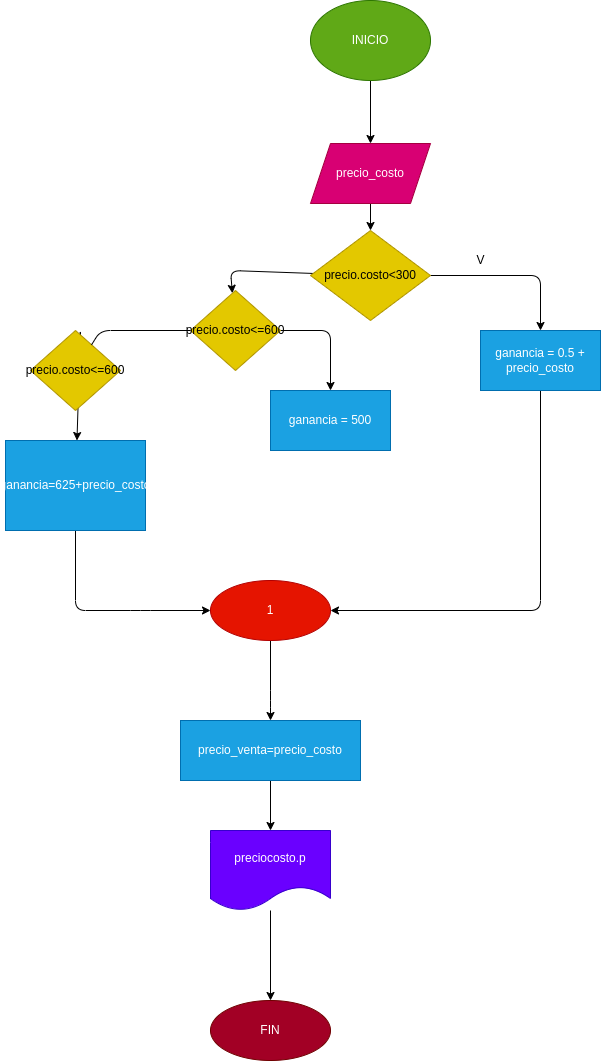

The diagram above was exported from draw.io. Its source (the exported page's mxGraphModel, read from the mxfile embedded in the PNG):
<mxGraphModel dx="903" dy="409" grid="1" gridSize="10" guides="1" tooltips="1" connect="1" arrows="1" fold="1" page="1" pageScale="1" pageWidth="827" pageHeight="1169" math="0" shadow="0">
  <root>
    <mxCell id="0" />
    <mxCell id="1" parent="0" />
    <mxCell id="4" value="" style="edgeStyle=none;html=1;" parent="1" source="3" target="5" edge="1">
      <mxGeometry relative="1" as="geometry">
        <mxPoint x="210" y="203" as="targetPoint" />
      </mxGeometry>
    </mxCell>
    <mxCell id="3" value="INICIO" style="ellipse;whiteSpace=wrap;html=1;fillColor=#60a917;fontColor=#ffffff;strokeColor=#2D7600;" parent="1" vertex="1">
      <mxGeometry x="150" y="30" width="120" height="80" as="geometry" />
    </mxCell>
    <mxCell id="7" value="" style="edgeStyle=none;html=1;" parent="1" source="5" target="6" edge="1">
      <mxGeometry relative="1" as="geometry" />
    </mxCell>
    <mxCell id="5" value="precio_costo" style="shape=parallelogram;perimeter=parallelogramPerimeter;whiteSpace=wrap;html=1;fixedSize=1;fillColor=#d80073;fontColor=#ffffff;strokeColor=#A50040;" parent="1" vertex="1">
      <mxGeometry x="150" y="173" width="120" height="60" as="geometry" />
    </mxCell>
    <mxCell id="8" style="edgeStyle=none;html=1;" parent="1" source="6" edge="1">
      <mxGeometry relative="1" as="geometry">
        <mxPoint x="380" y="360" as="targetPoint" />
        <Array as="points">
          <mxPoint x="380" y="305" />
        </Array>
      </mxGeometry>
    </mxCell>
    <mxCell id="10" value="" style="edgeStyle=none;html=1;" parent="1" source="6" target="9" edge="1">
      <mxGeometry relative="1" as="geometry">
        <Array as="points">
          <mxPoint x="70" y="300" />
        </Array>
      </mxGeometry>
    </mxCell>
    <mxCell id="6" value="precio.costo&amp;lt;300" style="rhombus;whiteSpace=wrap;html=1;fillColor=#e3c800;fontColor=#000000;strokeColor=#B09500;" parent="1" vertex="1">
      <mxGeometry x="150" y="260" width="120" height="90" as="geometry" />
    </mxCell>
    <mxCell id="12" value="" style="edgeStyle=none;html=1;startArrow=none;" parent="1" source="20" target="11" edge="1">
      <mxGeometry relative="1" as="geometry">
        <Array as="points">
          <mxPoint x="-80" y="360" />
        </Array>
      </mxGeometry>
    </mxCell>
    <mxCell id="17" value="" style="edgeStyle=none;html=1;fontColor=none;" parent="1" source="9" edge="1">
      <mxGeometry relative="1" as="geometry">
        <mxPoint x="170" y="420" as="targetPoint" />
        <Array as="points">
          <mxPoint x="170" y="360" />
        </Array>
      </mxGeometry>
    </mxCell>
    <mxCell id="9" value="precio.costo&amp;lt;=600" style="rhombus;whiteSpace=wrap;html=1;fillColor=#e3c800;fontColor=#000000;strokeColor=#B09500;" parent="1" vertex="1">
      <mxGeometry x="30" y="320" width="90" height="80" as="geometry" />
    </mxCell>
    <mxCell id="25" value="" style="edgeStyle=none;html=1;fontColor=none;" parent="1" source="11" target="24" edge="1">
      <mxGeometry relative="1" as="geometry">
        <Array as="points">
          <mxPoint x="-85" y="640" />
          <mxPoint x="-20" y="640" />
        </Array>
      </mxGeometry>
    </mxCell>
    <mxCell id="11" value="ganancia=625+precio_costo" style="whiteSpace=wrap;html=1;fillColor=#1ba1e2;fontColor=#ffffff;strokeColor=#006EAF;" parent="1" vertex="1">
      <mxGeometry x="-155" y="470" width="140" height="90" as="geometry" />
    </mxCell>
    <mxCell id="19" value="ganancia = 500" style="rounded=0;whiteSpace=wrap;html=1;fillColor=#1ba1e2;fontColor=#ffffff;strokeColor=#006EAF;" parent="1" vertex="1">
      <mxGeometry x="110" y="420" width="120" height="60" as="geometry" />
    </mxCell>
    <mxCell id="20" value="precio.costo&amp;lt;=600" style="rhombus;whiteSpace=wrap;html=1;fillColor=#e3c800;fontColor=#000000;strokeColor=#B09500;" parent="1" vertex="1">
      <mxGeometry x="-130" y="360" width="90" height="80" as="geometry" />
    </mxCell>
    <mxCell id="22" value="" style="edgeStyle=none;html=1;endArrow=none;" parent="1" source="9" target="20" edge="1">
      <mxGeometry relative="1" as="geometry">
        <mxPoint x="30" y="360" as="sourcePoint" />
        <mxPoint x="-80" y="400" as="targetPoint" />
        <Array as="points">
          <mxPoint x="-60" y="360" />
        </Array>
      </mxGeometry>
    </mxCell>
    <mxCell id="30" value="" style="edgeStyle=none;html=1;fontColor=#FFFFFF;" parent="1" source="24" target="29" edge="1">
      <mxGeometry relative="1" as="geometry">
        <Array as="points">
          <mxPoint x="110" y="730" />
        </Array>
      </mxGeometry>
    </mxCell>
    <mxCell id="24" value="1" style="ellipse;whiteSpace=wrap;html=1;fillColor=#e51400;fontColor=#ffffff;strokeColor=#B20000;" parent="1" vertex="1">
      <mxGeometry x="50" y="610" width="120" height="60" as="geometry" />
    </mxCell>
    <mxCell id="26" value="V" style="text;html=1;align=center;verticalAlign=middle;resizable=0;points=[];autosize=1;strokeColor=none;fillColor=none;fontColor=none;" parent="1" vertex="1">
      <mxGeometry x="310" y="280" width="20" height="20" as="geometry" />
    </mxCell>
    <mxCell id="28" style="edgeStyle=none;html=1;fontColor=#FFFFFF;" parent="1" source="27" edge="1">
      <mxGeometry relative="1" as="geometry">
        <mxPoint x="170" y="640" as="targetPoint" />
        <Array as="points">
          <mxPoint x="380" y="640" />
        </Array>
      </mxGeometry>
    </mxCell>
    <mxCell id="27" value="&lt;font color=&quot;#ffffff&quot;&gt;ganancia = 0.5 + precio_costo&lt;/font&gt;" style="rounded=0;whiteSpace=wrap;html=1;fontColor=#ffffff;fillColor=#1ba1e2;strokeColor=#006EAF;" parent="1" vertex="1">
      <mxGeometry x="320" y="360" width="120" height="60" as="geometry" />
    </mxCell>
    <mxCell id="32" value="" style="edgeStyle=none;html=1;" parent="1" source="29" target="31" edge="1">
      <mxGeometry relative="1" as="geometry" />
    </mxCell>
    <mxCell id="29" value="precio_venta=precio_costo" style="whiteSpace=wrap;html=1;fillColor=#1ba1e2;fontColor=#ffffff;strokeColor=#006EAF;" parent="1" vertex="1">
      <mxGeometry x="20" y="750" width="180" height="60" as="geometry" />
    </mxCell>
    <mxCell id="34" value="" style="edgeStyle=none;html=1;" parent="1" source="31" target="33" edge="1">
      <mxGeometry relative="1" as="geometry" />
    </mxCell>
    <mxCell id="31" value="preciocosto.p" style="shape=document;whiteSpace=wrap;html=1;boundedLbl=1;fillColor=#6a00ff;strokeColor=#3700CC;fontColor=#ffffff;" parent="1" vertex="1">
      <mxGeometry x="50" y="860" width="120" height="80" as="geometry" />
    </mxCell>
    <mxCell id="33" value="FIN" style="ellipse;whiteSpace=wrap;html=1;fillColor=#a20025;strokeColor=#6F0000;fontColor=#ffffff;" parent="1" vertex="1">
      <mxGeometry x="50" y="1030" width="120" height="60" as="geometry" />
    </mxCell>
  </root>
</mxGraphModel>